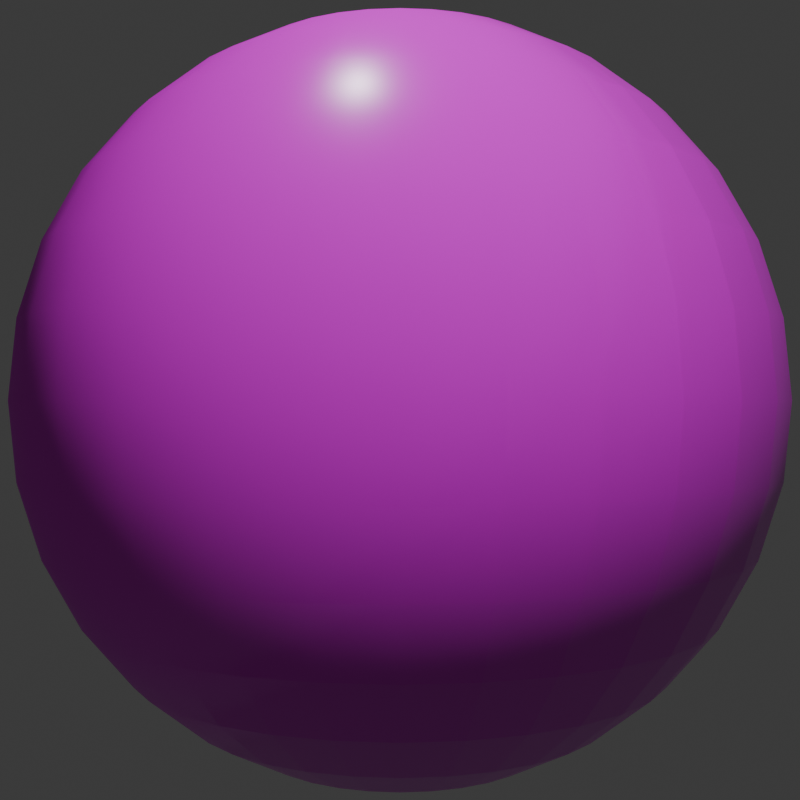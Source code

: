 # Source: ceiling_tiles.blend  (saved by Blender 4.4.32; exported with 4.5.12 LTS)
import bpy
from mathutils import Matrix  # noqa: F401  (used for matrix-valued properties, if any)

bpy.ops.wm.read_factory_settings(use_empty=True)
scene = bpy.context.scene
scene.name = 'Scene'

# ---- collections
col_collection = bpy.data.collections.new('Collection'); scene.collection.children.link(col_collection)

# ---- images (referenced by path relative to the original .blend; pixels are not part of the script)
import os
ASSET_DIR = os.environ.get("B2B_ASSET_DIR", "")  # directory of the original .blend (textures are referenced by path, not embedded)
HERE = os.path.dirname(os.path.abspath(__file__))  # packed textures are extracted next to this script under _unpacked/

def load_image(name, relpath, width, height, colorspace="sRGB"):
    """Load a texture the original file referenced (path relative to the .blend, or extracted next to this script)."""
    p = next((c for c in (os.path.join(HERE, relpath), os.path.join(ASSET_DIR, relpath)) if relpath and os.path.exists(c)), "")
    if p:
        img = bpy.data.images.load(p, check_existing=True)
        img.name = name
    else:  # same state as the original file: an image datablock whose file is absent (Cycles renders it pink)
        img = bpy.data.images.new(name, width, height)
        img.source = "FILE"
        img.filepath = "//" + (relpath or name)
    img.colorspace_settings.name = colorspace
    return img
img_ceiling_tiles_color_png = load_image('ceiling_tiles_color.png', 'ceiling_tiles_color.png', 1024, 1024, 'sRGB')
img_ceiling_tiles_rough_png = load_image('ceiling_tiles_rough.png', 'ceiling_tiles_rough.png', 1024, 1024, 'Non-Color')
img_ceiling_tiles_normal_png = load_image('ceiling_tiles_normal.png', 'ceiling_tiles_normal.png', 1024, 1024, 'Non-Color')

# ---- materials (node trees are filled in below, after node groups)
mat_ceiling_tiles = bpy.data.materials.new('ceiling_tiles')
mat_ceiling_tiles.use_backface_culling = True
mat_ceiling_tiles.use_backface_culling_shadow = True

# ---- material node trees
mat_ceiling_tiles.use_nodes = True; mat_ceiling_tiles.node_tree.nodes.clear()
_N = mat_ceiling_tiles.node_tree.nodes; _L = mat_ceiling_tiles.node_tree.links
n0 = _N.new('ShaderNodeBsdfPrincipled'); n0.name = 'Principled BSDF'; n0.location = (213, 227)
n1 = _N.new('ShaderNodeOutputMaterial'); n1.name = 'Material Output'; n1.location = (503, 227)
n2 = _N.new('ShaderNodeTexImage'); n2.name = 'Image Texture'; n2.location = (-441, 431)
n2.image = img_ceiling_tiles_color_png
n3 = _N.new('ShaderNodeTexImage'); n3.name = 'Image Texture.001'; n3.location = (-443, 91)
n3.image = img_ceiling_tiles_rough_png
n4 = _N.new('ShaderNodeTexImage'); n4.name = 'Image Texture.002'; n4.location = (-437, -270)
n4.image = img_ceiling_tiles_normal_png
n5 = _N.new('ShaderNodeNormalMap'); n5.name = 'Normal Map'; n5.location = (-89, -270)
n5.inputs[0].default_value = 0.5
_L.new(n0.outputs[0], n1.inputs[0])
_L.new(n2.outputs[0], n0.inputs[0])
_L.new(n3.outputs[0], n0.inputs[2])
_L.new(n5.outputs[0], n0.inputs[5])
_L.new(n4.outputs[0], n5.inputs[1])
n1.is_active_output = True

# ---- world
world_world = bpy.data.worlds.new('World'); scene.world = world_world
world_world.use_nodes = True; world_world.node_tree.nodes.clear()
_N = world_world.node_tree.nodes; _L = world_world.node_tree.links
n0 = _N.new('ShaderNodeOutputWorld'); n0.name = 'World Output'; n0.location = (300, 300)
n1 = _N.new('ShaderNodeBackground'); n1.name = 'Background'; n1.location = (10, 300)
n1.inputs[0].default_value = (0.05088, 0.05088, 0.05088, 1.0)
_L.new(n1.outputs[0], n0.inputs[0])
n0.is_active_output = True
world_world.color = (0.05088, 0.05088, 0.05088)
world_world.sun_shadow_jitter_overblur = 0.0

# ---- cameras
cam_camera = bpy.data.cameras.new('Camera')
cam_camera.display_size = 0.5

# ---- meshes
me_sphere = bpy.data.meshes.new('Sphere')
me_sphere.from_pydata([(0.0, 0.2778, 0.4157), (0.0, 0.4157, 0.2778), (0.0, 0.4904, 0.09755), (0.0, 0.5, 0.0), (0.0, 0.4904, -0.09755), (0.0, 0.4157, -0.2778), (0.01903, 0.09567, 0.4904), (0.03733, 0.1877, 0.4619), (0.05419, 0.2724, 0.4157), (0.06897, 0.3468, 0.3536), (0.08111, 0.4077, 0.2778), (0.09012, 0.4531, 0.1913), (0.09567, 0.481, 0.09755), (0.09755, 0.4904, 0.0), (0.09567, 0.481, -0.09755), (0.09012, 0.4531, -0.1913), (0.08111, 0.4077, -0.2778), (0.06897, 0.3468, -0.3536), (0.05419, 0.2724, -0.4157), (0.03733, 0.1877, -0.4619), (0.01903, 0.09567, -0.4904), (0.03733, 0.09012, 0.4904), (0.07322, 0.1768, 0.4619), (0.1063, 0.2566, 0.4157), (0.1353, 0.3266, 0.3536), (0.1591, 0.3841, 0.2778), (0.1768, 0.4268, 0.1913), (0.1877, 0.4531, 0.09755), (0.1913, 0.4619, 0.0), (0.1877, 0.4531, -0.09755), (0.1768, 0.4268, -0.1913), (0.1591, 0.3841, -0.2778), (0.1353, 0.3266, -0.3536), (0.1063, 0.2566, -0.4157), (0.07322, 0.1768, -0.4619), (0.03733, 0.09012, -0.4904), (0.05419, 0.08111, 0.4904), (0.1063, 0.1591, 0.4619), (0.1543, 0.231, 0.4157), (0.1964, 0.294, 0.3536), (0.231, 0.3457, 0.2778), (0.2566, 0.3841, 0.1913), (0.2724, 0.4077, 0.09755), (0.2778, 0.4157, 0.0), (0.2724, 0.4077, -0.09755), (0.2566, 0.3841, -0.1913), (0.231, 0.3457, -0.2778), (0.1964, 0.294, -0.3536), (0.1543, 0.231, -0.4157), (0.1063, 0.1591, -0.4619), (0.05419, 0.08111, -0.4904), (0.06897, 0.06897, 0.4904), (0.1353, 0.1353, 0.4619), (0.1964, 0.1964, 0.4157), (0.25, 0.25, 0.3536), (0.294, 0.294, 0.2778), (0.3266, 0.3266, 0.1913), (0.3468, 0.3468, 0.09755), (0.3536, 0.3536, 0.0), (0.3468, 0.3468, -0.09755), (0.3266, 0.3266, -0.1913), (0.294, 0.294, -0.2778), (0.25, 0.25, -0.3536), (0.1964, 0.1964, -0.4157), (0.1353, 0.1353, -0.4619), (0.06897, 0.06897, -0.4904), (0.08111, 0.05419, 0.4904), (0.1591, 0.1063, 0.4619), (0.231, 0.1543, 0.4157), (0.294, 0.1964, 0.3536), (0.3457, 0.231, 0.2778), (0.3841, 0.2566, 0.1913), (0.4077, 0.2724, 0.09755), (0.4157, 0.2778, 0.0), (0.4077, 0.2724, -0.09755), (0.3841, 0.2566, -0.1913), (0.3457, 0.231, -0.2778), (0.294, 0.1964, -0.3536), (0.231, 0.1543, -0.4157), (0.1591, 0.1063, -0.4619), (0.08111, 0.05419, -0.4904), (0.0, 0.0, 0.5), (0.09012, 0.03733, 0.4904), (0.1768, 0.07322, 0.4619), (0.2566, 0.1063, 0.4157), (0.3266, 0.1353, 0.3536), (0.3841, 0.1591, 0.2778), (0.4268, 0.1768, 0.1913), (0.4531, 0.1877, 0.09755), (0.4619, 0.1913, 0.0), (0.4531, 0.1877, -0.09755), (0.4268, 0.1768, -0.1913), (0.3841, 0.1591, -0.2778), (0.3266, 0.1353, -0.3536), (0.2566, 0.1063, -0.4157), (0.1768, 0.07322, -0.4619), (0.09012, 0.03733, -0.4904), (0.09567, 0.01903, 0.4904), (0.1877, 0.03733, 0.4619), (0.2724, 0.05419, 0.4157), (0.3468, 0.06897, 0.3536), (0.4077, 0.08111, 0.2778), (0.4531, 0.09012, 0.1913), (0.481, 0.09567, 0.09755), (0.4904, 0.09755, 0.0), (0.481, 0.09567, -0.09755), (0.4531, 0.09012, -0.1913), (0.4077, 0.08111, -0.2778), (0.3468, 0.06897, -0.3536), (0.2724, 0.05419, -0.4157), (0.1877, 0.03733, -0.4619), (0.09567, 0.01903, -0.4904), (0.09755, -5.588e-09, 0.4904), (0.1913, -1.118e-08, 0.4619), (0.2778, -2.608e-08, 0.4157), (0.3536, 7.451e-09, 0.3536), (0.4157, -4.47e-08, 0.2778), (0.4619, 2.235e-08, 0.1913), (0.4904, -4.47e-08, 0.09755), (0.5, -8.196e-08, 0.0), (0.4904, -4.47e-08, -0.09755), (0.4619, 2.235e-08, -0.1913), (0.4157, -4.47e-08, -0.2778), (0.3536, 7.451e-09, -0.3536), (0.2778, -2.608e-08, -0.4157), (0.1913, -1.118e-08, -0.4619), (0.09755, -5.588e-09, -0.4904), (0.09567, -0.01903, 0.4904), (0.1877, -0.03733, 0.4619), (0.2724, -0.05419, 0.4157), (0.3468, -0.06897, 0.3536), (0.4077, -0.08111, 0.2778), (0.4531, -0.09012, 0.1913), (0.481, -0.09567, 0.09755), (0.4904, -0.09755, 0.0), (0.481, -0.09567, -0.09755), (0.4531, -0.09012, -0.1913), (0.4077, -0.08111, -0.2778), (0.3468, -0.06897, -0.3536), (0.2724, -0.05419, -0.4157), (0.1877, -0.03733, -0.4619), (0.09567, -0.01903, -0.4904), (0.09012, -0.03733, 0.4904), (0.1768, -0.07322, 0.4619), (0.2566, -0.1063, 0.4157), (0.3266, -0.1353, 0.3536), (0.3841, -0.1591, 0.2778), (0.4268, -0.1768, 0.1913), (0.4531, -0.1877, 0.09755), (0.4619, -0.1913, 0.0), (0.4531, -0.1877, -0.09755), (0.4268, -0.1768, -0.1913), (0.3841, -0.1591, -0.2778), (0.3266, -0.1353, -0.3536), (0.2566, -0.1063, -0.4157), (0.1768, -0.07322, -0.4619), (0.09012, -0.03733, -0.4904), (0.08111, -0.05419, 0.4904), (0.1591, -0.1063, 0.4619), (0.231, -0.1543, 0.4157), (0.294, -0.1964, 0.3536), (0.3457, -0.231, 0.2778), (0.3841, -0.2566, 0.1913), (0.4077, -0.2724, 0.09755), (0.4157, -0.2778, 0.0), (0.4077, -0.2724, -0.09755), (0.3841, -0.2566, -0.1913), (0.3457, -0.231, -0.2778), (0.294, -0.1964, -0.3536), (0.231, -0.1543, -0.4157), (0.1591, -0.1063, -0.4619), (0.08111, -0.05419, -0.4904), (0.06897, -0.06897, 0.4904), (0.1353, -0.1353, 0.4619), (0.1964, -0.1964, 0.4157), (0.25, -0.25, 0.3536), (0.294, -0.294, 0.2778), (0.3266, -0.3266, 0.1913), (0.3468, -0.3468, 0.09755), (0.3536, -0.3536, 0.0), (0.3468, -0.3468, -0.09755), (0.3266, -0.3266, -0.1913), (0.294, -0.294, -0.2778), (0.25, -0.25, -0.3536), (0.1964, -0.1964, -0.4157), (0.1353, -0.1353, -0.4619), (0.06897, -0.06897, -0.4904), (0.05419, -0.08111, 0.4904), (0.1063, -0.1591, 0.4619), (0.1543, -0.231, 0.4157), (0.1964, -0.294, 0.3536), (0.231, -0.3457, 0.2778), (0.2566, -0.3841, 0.1913), (0.2724, -0.4077, 0.09755), (0.2778, -0.4157, 0.0), (0.2724, -0.4077, -0.09755), (0.2566, -0.3841, -0.1913), (0.231, -0.3457, -0.2778), (0.1964, -0.294, -0.3536), (0.1543, -0.231, -0.4157), (0.1063, -0.1591, -0.4619), (0.05419, -0.08111, -0.4904), (0.03733, -0.09012, 0.4904), (0.07322, -0.1768, 0.4619), (0.1063, -0.2566, 0.4157), (0.1353, -0.3266, 0.3536), (0.1591, -0.3841, 0.2778), (0.1768, -0.4268, 0.1913), (0.1877, -0.4531, 0.09755), (0.1913, -0.4619, 0.0), (0.1877, -0.4531, -0.09755), (0.1768, -0.4268, -0.1913), (0.1591, -0.3841, -0.2778), (0.1353, -0.3266, -0.3536), (0.1063, -0.2566, -0.4157), (0.07322, -0.1768, -0.4619), (0.03733, -0.09012, -0.4904), (0.01903, -0.09567, 0.4904), (0.03733, -0.1877, 0.4619), (0.05419, -0.2724, 0.4157), (0.06897, -0.3468, 0.3536), (0.08111, -0.4077, 0.2778), (0.09012, -0.4531, 0.1913), (0.09567, -0.481, 0.09755), (0.09754, -0.4904, 0.0), (0.09567, -0.481, -0.09755), (0.09012, -0.4531, -0.1913), (0.08111, -0.4077, -0.2778), (0.06897, -0.3468, -0.3536), (0.05419, -0.2724, -0.4157), (0.03733, -0.1877, -0.4619), (0.01903, -0.09567, -0.4904), (-3.725e-09, -0.09755, 0.4904), (-2.608e-08, -0.1913, 0.4619), (-4.843e-08, -0.2778, 0.4157), (-7.451e-09, -0.3536, 0.3536), (-5.215e-08, -0.4157, 0.2778), (1.49e-08, -0.4619, 0.1913), (-6.706e-08, -0.4904, 0.09755), (-1.639e-07, -0.5, 0.0), (-6.706e-08, -0.4904, -0.09755), (1.49e-08, -0.4619, -0.1913), (-5.215e-08, -0.4157, -0.2778), (-7.451e-09, -0.3536, -0.3536), (-4.843e-08, -0.2778, -0.4157), (-2.608e-08, -0.1913, -0.4619), (-3.725e-09, -0.09755, -0.4904), (-0.01903, -0.09567, 0.4904), (-0.03733, -0.1877, 0.4619), (-0.05419, -0.2724, 0.4157), (-0.06897, -0.3468, 0.3536), (-0.08111, -0.4077, 0.2778), (-0.09012, -0.4531, 0.1913), (-0.09567, -0.481, 0.09755), (-0.09755, -0.4904, 0.0), (-0.09567, -0.481, -0.09755), (-0.09012, -0.4531, -0.1913), (-0.08111, -0.4077, -0.2778), (-0.06897, -0.3468, -0.3536), (-0.05419, -0.2724, -0.4157), (-0.03733, -0.1877, -0.4619), (-0.01903, -0.09567, -0.4904), (-0.03733, -0.09012, 0.4904), (-0.07322, -0.1768, 0.4619), (-0.1063, -0.2566, 0.4157), (-0.1353, -0.3266, 0.3536), (-0.1591, -0.3841, 0.2778), (-0.1768, -0.4268, 0.1913), (-0.1877, -0.4531, 0.09755), (-0.1913, -0.4619, 0.0), (-0.1877, -0.4531, -0.09755), (-0.1768, -0.4268, -0.1913), (-0.1591, -0.3841, -0.2778), (-0.1353, -0.3266, -0.3536), (-0.1063, -0.2566, -0.4157), (-0.07322, -0.1768, -0.4619), (-0.03733, -0.09012, -0.4904), (-0.05419, -0.08111, 0.4904), (-0.1063, -0.1591, 0.4619), (-0.1543, -0.231, 0.4157), (-0.1964, -0.294, 0.3536), (-0.231, -0.3457, 0.2778), (-0.2566, -0.3841, 0.1913), (-0.2724, -0.4077, 0.09755), (-0.2778, -0.4157, 0.0), (-0.2724, -0.4077, -0.09755), (-0.2566, -0.3841, -0.1913), (-0.231, -0.3457, -0.2778), (-0.1964, -0.294, -0.3536), (-0.1543, -0.231, -0.4157), (-0.1063, -0.1591, -0.4619), (-0.05419, -0.08111, -0.4904), (-0.06897, -0.06897, 0.4904), (-0.1353, -0.1353, 0.4619), (-0.1964, -0.1964, 0.4157), (-0.25, -0.25, 0.3536), (-0.294, -0.294, 0.2778), (-0.3266, -0.3266, 0.1913), (-0.3468, -0.3468, 0.09755), (-0.3536, -0.3536, 0.0), (-0.3468, -0.3468, -0.09755), (-0.3266, -0.3266, -0.1913), (-0.294, -0.294, -0.2778), (-0.25, -0.25, -0.3536), (-0.1964, -0.1964, -0.4157), (-0.1353, -0.1353, -0.4619), (-0.06897, -0.06897, -0.4904), (0.0, 0.0, -0.5), (-0.08111, -0.05419, 0.4904), (-0.1591, -0.1063, 0.4619), (-0.231, -0.1543, 0.4157), (-0.294, -0.1964, 0.3536), (-0.3457, -0.231, 0.2778), (-0.3841, -0.2566, 0.1913), (-0.4077, -0.2724, 0.09755), (-0.4157, -0.2778, 0.0), (-0.4077, -0.2724, -0.09755), (-0.3841, -0.2566, -0.1913), (-0.3457, -0.231, -0.2778), (-0.294, -0.1964, -0.3536), (-0.231, -0.1543, -0.4157), (-0.1591, -0.1063, -0.4619), (-0.08111, -0.05419, -0.4904), (-0.09012, -0.03733, 0.4904), (-0.1768, -0.07322, 0.4619), (-0.2566, -0.1063, 0.4157), (-0.3266, -0.1353, 0.3536), (-0.3841, -0.1591, 0.2778), (-0.4268, -0.1768, 0.1913), (-0.4531, -0.1877, 0.09755), (-0.4619, -0.1913, 0.0), (-0.4531, -0.1877, -0.09755), (-0.4268, -0.1768, -0.1913), (-0.3841, -0.1591, -0.2778), (-0.3266, -0.1353, -0.3536), (-0.2566, -0.1063, -0.4157), (-0.1768, -0.07322, -0.4619), (-0.09012, -0.03733, -0.4904), (-0.09567, -0.01903, 0.4904), (-0.1877, -0.03733, 0.4619), (-0.2724, -0.05419, 0.4157), (-0.3468, -0.06897, 0.3536), (-0.4077, -0.08111, 0.2778), (-0.4531, -0.09012, 0.1913), (-0.481, -0.09567, 0.09755), (-0.4904, -0.09754, 0.0), (-0.481, -0.09567, -0.09755), (-0.4531, -0.09012, -0.1913), (-0.4077, -0.08111, -0.2778), (-0.3468, -0.06897, -0.3536), (-0.2724, -0.05419, -0.4157), (-0.1877, -0.03733, -0.4619), (-0.09567, -0.01903, -0.4904), (-0.09755, 9.313e-09, 0.4904), (-0.1913, 2.608e-08, 0.4619), (-0.2778, 7.451e-08, 0.4157), (-0.3536, 1.49e-08, 0.3536), (-0.4157, 8.196e-08, 0.2778), (-0.4619, 7.451e-09, 0.1913), (-0.4904, 1.341e-07, 0.09755), (-0.5, 2.235e-07, 0.0), (-0.4904, 1.341e-07, -0.09755), (-0.4619, 7.451e-09, -0.1913), (-0.4157, 8.196e-08, -0.2778), (-0.3536, 1.49e-08, -0.3536), (-0.2778, 7.451e-08, -0.4157), (-0.1913, 2.608e-08, -0.4619), (-0.09755, 9.313e-09, -0.4904), (-0.09567, 0.01903, 0.4904), (-0.1877, 0.03733, 0.4619), (-0.2724, 0.05419, 0.4157), (-0.3468, 0.06897, 0.3536), (-0.4077, 0.08111, 0.2778), (-0.4531, 0.09012, 0.1913), (-0.481, 0.09567, 0.09755), (-0.4904, 0.09755, 0.0), (-0.481, 0.09567, -0.09755), (-0.4531, 0.09012, -0.1913), (-0.4077, 0.08111, -0.2778), (-0.3468, 0.06897, -0.3536), (-0.2724, 0.05419, -0.4157), (-0.1877, 0.03733, -0.4619), (-0.09567, 0.01903, -0.4904), (-0.09012, 0.03733, 0.4904), (-0.1768, 0.07322, 0.4619), (-0.2566, 0.1063, 0.4157), (-0.3266, 0.1353, 0.3536), (-0.3841, 0.1591, 0.2778), (-0.4268, 0.1768, 0.1913), (-0.4531, 0.1877, 0.09755), (-0.4619, 0.1913, 0.0), (-0.4531, 0.1877, -0.09755), (-0.4268, 0.1768, -0.1913), (-0.3841, 0.1591, -0.2778), (-0.3266, 0.1353, -0.3536), (-0.2566, 0.1063, -0.4157), (-0.1768, 0.07322, -0.4619), (-0.09012, 0.03733, -0.4904), (-0.08111, 0.05419, 0.4904), (-0.1591, 0.1063, 0.4619), (-0.231, 0.1543, 0.4157), (-0.294, 0.1964, 0.3536), (-0.3457, 0.231, 0.2778), (-0.3841, 0.2566, 0.1913), (-0.4077, 0.2724, 0.09755), (-0.4157, 0.2778, 0.0), (-0.4077, 0.2724, -0.09755), (-0.3841, 0.2566, -0.1913), (-0.3457, 0.231, -0.2778), (-0.294, 0.1964, -0.3536), (-0.231, 0.1543, -0.4157), (-0.1591, 0.1063, -0.4619), (-0.08111, 0.05419, -0.4904), (-0.06897, 0.06897, 0.4904), (-0.1353, 0.1353, 0.4619), (-0.1964, 0.1964, 0.4157), (-0.25, 0.25, 0.3536), (-0.294, 0.294, 0.2778), (-0.3266, 0.3266, 0.1913), (-0.3468, 0.3468, 0.09755), (-0.3536, 0.3536, 0.0), (-0.3468, 0.3468, -0.09755), (-0.3266, 0.3266, -0.1913), (-0.294, 0.294, -0.2778), (-0.25, 0.25, -0.3536), (-0.1964, 0.1964, -0.4157), (-0.1353, 0.1353, -0.4619), (-0.06897, 0.06897, -0.4904), (-0.05419, 0.08111, 0.4904), (-0.1063, 0.1591, 0.4619), (-0.1543, 0.231, 0.4157), (-0.1964, 0.294, 0.3536), (-0.231, 0.3457, 0.2778), (-0.2566, 0.3841, 0.1913), (-0.2724, 0.4077, 0.09755), (-0.2778, 0.4157, 0.0), (-0.2724, 0.4077, -0.09755), (-0.2566, 0.3841, -0.1913), (-0.231, 0.3457, -0.2778), (-0.1964, 0.294, -0.3536), (-0.1543, 0.231, -0.4157), (-0.1063, 0.1591, -0.4619), (-0.05419, 0.08111, -0.4904), (-0.03733, 0.09012, 0.4904), (-0.07322, 0.1768, 0.4619), (-0.1063, 0.2566, 0.4157), (-0.1353, 0.3266, 0.3536), (-0.1591, 0.3841, 0.2778), (-0.1768, 0.4268, 0.1913), (-0.1877, 0.4531, 0.09755), (-0.1913, 0.4619, 0.0), (-0.1877, 0.4531, -0.09755), (-0.1768, 0.4268, -0.1913), (-0.1591, 0.3841, -0.2778), (-0.1353, 0.3266, -0.3536), (-0.1063, 0.2566, -0.4157), (-0.07322, 0.1768, -0.4619), (-0.03733, 0.09012, -0.4904), (-0.01903, 0.09567, 0.4904), (-0.03733, 0.1877, 0.4619), (-0.05419, 0.2724, 0.4157), (-0.06897, 0.3468, 0.3536), (-0.08111, 0.4077, 0.2778), (-0.09012, 0.4531, 0.1913), (-0.09567, 0.481, 0.09755), (-0.09754, 0.4904, 0.0), (-0.09567, 0.481, -0.09755), (-0.09012, 0.4531, -0.1913), (-0.08111, 0.4077, -0.2778), (-0.06897, 0.3468, -0.3536), (-0.05419, 0.2724, -0.4157), (-0.03733, 0.1877, -0.4619), (-0.01903, 0.09567, -0.4904), (7.451e-09, 0.09755, 0.4904), (3.353e-08, 0.1913, 0.4619), (4.47e-08, 0.3536, 0.3536), (2.98e-08, 0.4619, 0.1913), (2.98e-08, 0.4619, -0.1913), (4.47e-08, 0.3536, -0.3536), (1.08e-07, 0.2778, -0.4157), (3.353e-08, 0.1913, -0.4619), (7.451e-09, 0.09755, -0.4904)], [], [(478, 5, 16, 17), (1, 475, 9, 10), (479, 478, 17, 18), (476, 1, 10, 11), (480, 479, 18, 19), (2, 476, 11, 12), (481, 480, 19, 20), (3, 2, 12, 13), (473, 81, 6), (307, 481, 20), (4, 3, 13, 14), (474, 473, 6, 7), (477, 4, 14, 15), (0, 474, 7, 8), (5, 477, 15, 16), (475, 0, 8, 9), (16, 15, 30, 31), (9, 8, 23, 24), (17, 16, 31, 32), (10, 9, 24, 25), (18, 17, 32, 33), (11, 10, 25, 26), (19, 18, 33, 34), (12, 11, 26, 27), (20, 19, 34, 35), (13, 12, 27, 28), (6, 81, 21), (307, 20, 35), (14, 13, 28, 29), (7, 6, 21, 22), (15, 14, 29, 30), (8, 7, 22, 23), (35, 34, 49, 50), (28, 27, 42, 43), (21, 81, 36), (307, 35, 50), (29, 28, 43, 44), (22, 21, 36, 37), (30, 29, 44, 45), (23, 22, 37, 38), (31, 30, 45, 46), (24, 23, 38, 39), (32, 31, 46, 47), (25, 24, 39, 40), (33, 32, 47, 48), (26, 25, 40, 41), (34, 33, 48, 49), (27, 26, 41, 42), (39, 38, 53, 54), (47, 46, 61, 62), (40, 39, 54, 55), (48, 47, 62, 63), (41, 40, 55, 56), (49, 48, 63, 64), (42, 41, 56, 57), (50, 49, 64, 65), (43, 42, 57, 58), (36, 81, 51), (307, 50, 65), (44, 43, 58, 59), (37, 36, 51, 52), (45, 44, 59, 60), (38, 37, 52, 53), (46, 45, 60, 61), (58, 57, 72, 73), (51, 81, 66), (307, 65, 80), (59, 58, 73, 74), (52, 51, 66, 67), (60, 59, 74, 75), (53, 52, 67, 68), (61, 60, 75, 76), (54, 53, 68, 69), (62, 61, 76, 77), (55, 54, 69, 70), (63, 62, 77, 78), (56, 55, 70, 71), (64, 63, 78, 79), (57, 56, 71, 72), (65, 64, 79, 80), (77, 76, 92, 93), (70, 69, 85, 86), (78, 77, 93, 94), (71, 70, 86, 87), (79, 78, 94, 95), (72, 71, 87, 88), (80, 79, 95, 96), (73, 72, 88, 89), (66, 81, 82), (307, 80, 96), (74, 73, 89, 90), (67, 66, 82, 83), (75, 74, 90, 91), (68, 67, 83, 84), (76, 75, 91, 92), (69, 68, 84, 85), (307, 96, 111), (90, 89, 104, 105), (83, 82, 97, 98), (91, 90, 105, 106), (84, 83, 98, 99), (92, 91, 106, 107), (85, 84, 99, 100), (93, 92, 107, 108), (86, 85, 100, 101), (94, 93, 108, 109), (87, 86, 101, 102), (95, 94, 109, 110), (88, 87, 102, 103), (96, 95, 110, 111), (89, 88, 103, 104), (82, 81, 97), (109, 108, 123, 124), (102, 101, 116, 117), (110, 109, 124, 125), (103, 102, 117, 118), (111, 110, 125, 126), (104, 103, 118, 119), (97, 81, 112), (307, 111, 126), (105, 104, 119, 120), (98, 97, 112, 113), (106, 105, 120, 121), (99, 98, 113, 114), (107, 106, 121, 122), (100, 99, 114, 115), (108, 107, 122, 123), (101, 100, 115, 116), (113, 112, 127, 128), (121, 120, 135, 136), (114, 113, 128, 129), (122, 121, 136, 137), (115, 114, 129, 130), (123, 122, 137, 138), (116, 115, 130, 131), (124, 123, 138, 139), (117, 116, 131, 132), (125, 124, 139, 140), (118, 117, 132, 133), (126, 125, 140, 141), (119, 118, 133, 134), (112, 81, 127), (307, 126, 141), (120, 119, 134, 135), (132, 131, 146, 147), (140, 139, 154, 155), (133, 132, 147, 148), (141, 140, 155, 156), (134, 133, 148, 149), (127, 81, 142), (307, 141, 156), (135, 134, 149, 150), (128, 127, 142, 143), (136, 135, 150, 151), (129, 128, 143, 144), (137, 136, 151, 152), (130, 129, 144, 145), (138, 137, 152, 153), (131, 130, 145, 146), (139, 138, 153, 154), (151, 150, 165, 166), (144, 143, 158, 159), (152, 151, 166, 167), (145, 144, 159, 160), (153, 152, 167, 168), (146, 145, 160, 161), (154, 153, 168, 169), (147, 146, 161, 162), (155, 154, 169, 170), (148, 147, 162, 163), (156, 155, 170, 171), (149, 148, 163, 164), (142, 81, 157), (307, 156, 171), (150, 149, 164, 165), (143, 142, 157, 158), (170, 169, 184, 185), (163, 162, 177, 178), (171, 170, 185, 186), (164, 163, 178, 179), (157, 81, 172), (307, 171, 186), (165, 164, 179, 180), (158, 157, 172, 173), (166, 165, 180, 181), (159, 158, 173, 174), (167, 166, 181, 182), (160, 159, 174, 175), (168, 167, 182, 183), (161, 160, 175, 176), (169, 168, 183, 184), (162, 161, 176, 177), (174, 173, 188, 189), (182, 181, 196, 197), (175, 174, 189, 190), (183, 182, 197, 198), (176, 175, 190, 191), (184, 183, 198, 199), (177, 176, 191, 192), (185, 184, 199, 200), (178, 177, 192, 193), (186, 185, 200, 201), (179, 178, 193, 194), (172, 81, 187), (307, 186, 201), (180, 179, 194, 195), (173, 172, 187, 188), (181, 180, 195, 196), (193, 192, 207, 208), (201, 200, 215, 216), (194, 193, 208, 209), (187, 81, 202), (307, 201, 216), (195, 194, 209, 210), (188, 187, 202, 203), (196, 195, 210, 211), (189, 188, 203, 204), (197, 196, 211, 212), (190, 189, 204, 205), (198, 197, 212, 213), (191, 190, 205, 206), (199, 198, 213, 214), (192, 191, 206, 207), (200, 199, 214, 215), (212, 211, 226, 227), (205, 204, 219, 220), (213, 212, 227, 228), (206, 205, 220, 221), (214, 213, 228, 229), (207, 206, 221, 222), (215, 214, 229, 230), (208, 207, 222, 223), (216, 215, 230, 231), (209, 208, 223, 224), (202, 81, 217), (307, 216, 231), (210, 209, 224, 225), (203, 202, 217, 218), (211, 210, 225, 226), (204, 203, 218, 219), (231, 230, 245, 246), (224, 223, 238, 239), (217, 81, 232), (307, 231, 246), (225, 224, 239, 240), (218, 217, 232, 233), (226, 225, 240, 241), (219, 218, 233, 234), (227, 226, 241, 242), (220, 219, 234, 235), (228, 227, 242, 243), (221, 220, 235, 236), (229, 228, 243, 244), (222, 221, 236, 237), (230, 229, 244, 245), (223, 222, 237, 238), (243, 242, 257, 258), (236, 235, 250, 251), (244, 243, 258, 259), (237, 236, 251, 252), (245, 244, 259, 260), (238, 237, 252, 253), (246, 245, 260, 261), (239, 238, 253, 254), (232, 81, 247), (307, 246, 261), (240, 239, 254, 255), (233, 232, 247, 248), (241, 240, 255, 256), (234, 233, 248, 249), (242, 241, 256, 257), (235, 234, 249, 250), (247, 81, 262), (307, 261, 276), (255, 254, 269, 270), (248, 247, 262, 263), (256, 255, 270, 271), (249, 248, 263, 264), (257, 256, 271, 272), (250, 249, 264, 265), (258, 257, 272, 273), (251, 250, 265, 266), (259, 258, 273, 274), (252, 251, 266, 267), (260, 259, 274, 275), (253, 252, 267, 268), (261, 260, 275, 276), (254, 253, 268, 269), (266, 265, 280, 281), (274, 273, 288, 289), (267, 266, 281, 282), (275, 274, 289, 290), (268, 267, 282, 283), (276, 275, 290, 291), (269, 268, 283, 284), (262, 81, 277), (307, 276, 291), (270, 269, 284, 285), (263, 262, 277, 278), (271, 270, 285, 286), (264, 263, 278, 279), (272, 271, 286, 287), (265, 264, 279, 280), (273, 272, 287, 288), (285, 284, 299, 300), (278, 277, 292, 293), (286, 285, 300, 301), (279, 278, 293, 294), (287, 286, 301, 302), (280, 279, 294, 295), (288, 287, 302, 303), (281, 280, 295, 296), (289, 288, 303, 304), (282, 281, 296, 297), (290, 289, 304, 305), (283, 282, 297, 298), (291, 290, 305, 306), (284, 283, 298, 299), (277, 81, 292), (307, 291, 306), (304, 303, 319, 320), (297, 296, 312, 313), (305, 304, 320, 321), (298, 297, 313, 314), (306, 305, 321, 322), (299, 298, 314, 315), (292, 81, 308), (307, 306, 322), (300, 299, 315, 316), (293, 292, 308, 309), (301, 300, 316, 317), (294, 293, 309, 310), (302, 301, 317, 318), (295, 294, 310, 311), (303, 302, 318, 319), (296, 295, 311, 312), (309, 308, 323, 324), (317, 316, 331, 332), (310, 309, 324, 325), (318, 317, 332, 333), (311, 310, 325, 326), (319, 318, 333, 334), (312, 311, 326, 327), (320, 319, 334, 335), (313, 312, 327, 328), (321, 320, 335, 336), (314, 313, 328, 329), (322, 321, 336, 337), (315, 314, 329, 330), (308, 81, 323), (307, 322, 337), (316, 315, 330, 331), (328, 327, 342, 343), (336, 335, 350, 351), (329, 328, 343, 344), (337, 336, 351, 352), (330, 329, 344, 345), (323, 81, 338), (307, 337, 352), (331, 330, 345, 346), (324, 323, 338, 339), (332, 331, 346, 347), (325, 324, 339, 340), (333, 332, 347, 348), (326, 325, 340, 341), (334, 333, 348, 349), (327, 326, 341, 342), (335, 334, 349, 350), (347, 346, 361, 362), (340, 339, 354, 355), (348, 347, 362, 363), (341, 340, 355, 356), (349, 348, 363, 364), (342, 341, 356, 357), (350, 349, 364, 365), (343, 342, 357, 358), (351, 350, 365, 366), (344, 343, 358, 359), (352, 351, 366, 367), (345, 344, 359, 360), (338, 81, 353), (307, 352, 367), (346, 345, 360, 361), (339, 338, 353, 354), (366, 365, 380, 381), (359, 358, 373, 374), (367, 366, 381, 382), (360, 359, 374, 375), (353, 81, 368), (307, 367, 382), (361, 360, 375, 376), (354, 353, 368, 369), (362, 361, 376, 377), (355, 354, 369, 370), (363, 362, 377, 378), (356, 355, 370, 371), (364, 363, 378, 379), (357, 356, 371, 372), (365, 364, 379, 380), (358, 357, 372, 373), (378, 377, 392, 393), (371, 370, 385, 386), (379, 378, 393, 394), (372, 371, 386, 387), (380, 379, 394, 395), (373, 372, 387, 388), (381, 380, 395, 396), (374, 373, 388, 389), (382, 381, 396, 397), (375, 374, 389, 390), (368, 81, 383), (307, 382, 397), (376, 375, 390, 391), (369, 368, 383, 384), (377, 376, 391, 392), (370, 369, 384, 385), (397, 396, 411, 412), (390, 389, 404, 405), (383, 81, 398), (307, 397, 412), (391, 390, 405, 406), (384, 383, 398, 399), (392, 391, 406, 407), (385, 384, 399, 400), (393, 392, 407, 408), (386, 385, 400, 401), (394, 393, 408, 409), (387, 386, 401, 402), (395, 394, 409, 410), (388, 387, 402, 403), (396, 395, 410, 411), (389, 388, 403, 404), (401, 400, 415, 416), (409, 408, 423, 424), (402, 401, 416, 417), (410, 409, 424, 425), (403, 402, 417, 418), (411, 410, 425, 426), (404, 403, 418, 419), (412, 411, 426, 427), (405, 404, 419, 420), (398, 81, 413), (307, 412, 427), (406, 405, 420, 421), (399, 398, 413, 414), (407, 406, 421, 422), (400, 399, 414, 415), (408, 407, 422, 423), (420, 419, 434, 435), (413, 81, 428), (307, 427, 442), (421, 420, 435, 436), (414, 413, 428, 429), (422, 421, 436, 437), (415, 414, 429, 430), (423, 422, 437, 438), (416, 415, 430, 431), (424, 423, 438, 439), (417, 416, 431, 432), (425, 424, 439, 440), (418, 417, 432, 433), (426, 425, 440, 441), (419, 418, 433, 434), (427, 426, 441, 442), (439, 438, 453, 454), (432, 431, 446, 447), (440, 439, 454, 455), (433, 432, 447, 448), (441, 440, 455, 456), (434, 433, 448, 449), (442, 441, 456, 457), (435, 434, 449, 450), (428, 81, 443), (307, 442, 457), (436, 435, 450, 451), (429, 428, 443, 444), (437, 436, 451, 452), (430, 429, 444, 445), (438, 437, 452, 453), (431, 430, 445, 446), (443, 81, 458), (307, 457, 472), (451, 450, 465, 466), (444, 443, 458, 459), (452, 451, 466, 467), (445, 444, 459, 460), (453, 452, 467, 468), (446, 445, 460, 461), (454, 453, 468, 469), (447, 446, 461, 462), (455, 454, 469, 470), (448, 447, 462, 463), (456, 455, 470, 471), (449, 448, 463, 464), (457, 456, 471, 472), (450, 449, 464, 465), (462, 461, 475, 1), (470, 469, 478, 479), (463, 462, 1, 476), (471, 470, 479, 480), (464, 463, 476, 2), (472, 471, 480, 481), (465, 464, 2, 3), (458, 81, 473), (307, 472, 481), (466, 465, 3, 4), (459, 458, 473, 474), (467, 466, 4, 477), (460, 459, 474, 0), (468, 467, 477, 5), (461, 460, 0, 475), (469, 468, 5, 478)])
me_sphere.polygons.foreach_set('use_smooth', [True] * 512)
_uv = me_sphere.uv_layers.new(name='UVMap')
_uv.uv.foreach_set('vector', [1.0, 0.0, 1.0, 0.125, 0.9375, 0.125, 0.9375, 0.0, 1.0, 0.875, 1.0, 1.0, 0.9375, 1.0, 0.9375, 0.875, 1.0, -0.125, 1.0, 0.0, 0.9375, 0.0, 0.9375, -0.125, 1.0, 0.75, 1.0, 0.875, 0.9375, 0.875, 0.9375, 0.75, 1.0, -0.25, 1.0, -0.125, 0.9375, -0.125, 0.9375, -0.25, 1.0, 0.625, 1.0, 0.75, 0.9375, 0.75, 0.9375, 0.625, 1.0, -0.375, 1.0, -0.25, 0.9375, -0.25, 0.9375, -0.375, 1.0, 0.5, 1.0, 0.625, 0.9375, 0.625, 0.9375, 0.5, 1.0, 1.375, 0.9688, 1.5, 0.9375, 1.375, 0.9688, -0.5, 1.0, -0.375, 0.9375, -0.375, 1.0, 0.375, 1.0, 0.5, 0.9375, 0.5, 0.9375, 0.375, 1.0, 1.25, 1.0, 1.375, 0.9375, 1.375, 0.9375, 1.25, 1.0, 0.25, 1.0, 0.375, 0.9375, 0.375, 0.9375, 0.25, 1.0, 1.125, 1.0, 1.25, 0.9375, 1.25, 0.9375, 1.125, 1.0, 0.125, 1.0, 0.25, 0.9375, 0.25, 0.9375, 0.125, 1.0, 1.0, 1.0, 1.125, 0.9375, 1.125, 0.9375, 1.0, 0.9375, 0.125, 0.9375, 0.25, 0.875, 0.25, 0.875, 0.125, 0.9375, 1.0, 0.9375, 1.125, 0.875, 1.125, 0.875, 1.0, 0.9375, 0.0, 0.9375, 0.125, 0.875, 0.125, 0.875, 0.0, 0.9375, 0.875, 0.9375, 1.0, 0.875, 1.0, 0.875, 0.875, 0.9375, -0.125, 0.9375, 0.0, 0.875, 0.0, 0.875, -0.125, 0.9375, 0.75, 0.9375, 0.875, 0.875, 0.875, 0.875, 0.75, 0.9375, -0.25, 0.9375, -0.125, 0.875, -0.125, 0.875, -0.25, 0.9375, 0.625, 0.9375, 0.75, 0.875, 0.75, 0.875, 0.625, 0.9375, -0.375, 0.9375, -0.25, 0.875, -0.25, 0.875, -0.375, 0.9375, 0.5, 0.9375, 0.625, 0.875, 0.625, 0.875, 0.5, 0.9375, 1.375, 0.9062, 1.5, 0.875, 1.375, 0.9062, -0.5, 0.9375, -0.375, 0.875, -0.375, 0.9375, 0.375, 0.9375, 0.5, 0.875, 0.5, 0.875, 0.375, 0.9375, 1.25, 0.9375, 1.375, 0.875, 1.375, 0.875, 1.25, 0.9375, 0.25, 0.9375, 0.375, 0.875, 0.375, 0.875, 0.25, 0.9375, 1.125, 0.9375, 1.25, 0.875, 1.25, 0.875, 1.125, 0.875, -0.375, 0.875, -0.25, 0.8125, -0.25, 0.8125, -0.375, 0.875, 0.5, 0.875, 0.625, 0.8125, 0.625, 0.8125, 0.5, 0.875, 1.375, 0.8438, 1.5, 0.8125, 1.375, 0.8438, -0.5, 0.875, -0.375, 0.8125, -0.375, 0.875, 0.375, 0.875, 0.5, 0.8125, 0.5, 0.8125, 0.375, 0.875, 1.25, 0.875, 1.375, 0.8125, 1.375, 0.8125, 1.25, 0.875, 0.25, 0.875, 0.375, 0.8125, 0.375, 0.8125, 0.25, 0.875, 1.125, 0.875, 1.25, 0.8125, 1.25, 0.8125, 1.125, 0.875, 0.125, 0.875, 0.25, 0.8125, 0.25, 0.8125, 0.125, 0.875, 1.0, 0.875, 1.125, 0.8125, 1.125, 0.8125, 1.0, 0.875, 0.0, 0.875, 0.125, 0.8125, 0.125, 0.8125, 0.0, 0.875, 0.875, 0.875, 1.0, 0.8125, 1.0, 0.8125, 0.875, 0.875, -0.125, 0.875, 0.0, 0.8125, 0.0, 0.8125, -0.125, 0.875, 0.75, 0.875, 0.875, 0.8125, 0.875, 0.8125, 0.75, 0.875, -0.25, 0.875, -0.125, 0.8125, -0.125, 0.8125, -0.25, 0.875, 0.625, 0.875, 0.75, 0.8125, 0.75, 0.8125, 0.625, 0.8125, 1.0, 0.8125, 1.125, 0.75, 1.125, 0.75, 1.0, 0.8125, 0.0, 0.8125, 0.125, 0.75, 0.125, 0.75, 0.0, 0.8125, 0.875, 0.8125, 1.0, 0.75, 1.0, 0.75, 0.875, 0.8125, -0.125, 0.8125, 0.0, 0.75, 0.0, 0.75, -0.125, 0.8125, 0.75, 0.8125, 0.875, 0.75, 0.875, 0.75, 0.75, 0.8125, -0.25, 0.8125, -0.125, 0.75, -0.125, 0.75, -0.25, 0.8125, 0.625, 0.8125, 0.75, 0.75, 0.75, 0.75, 0.625, 0.8125, -0.375, 0.8125, -0.25, 0.75, -0.25, 0.75, -0.375, 0.8125, 0.5, 0.8125, 0.625, 0.75, 0.625, 0.75, 0.5, 0.8125, 1.375, 0.7812, 1.5, 0.75, 1.375, 0.7812, -0.5, 0.8125, -0.375, 0.75, -0.375, 0.8125, 0.375, 0.8125, 0.5, 0.75, 0.5, 0.75, 0.375, 0.8125, 1.25, 0.8125, 1.375, 0.75, 1.375, 0.75, 1.25, 0.8125, 0.25, 0.8125, 0.375, 0.75, 0.375, 0.75, 0.25, 0.8125, 1.125, 0.8125, 1.25, 0.75, 1.25, 0.75, 1.125, 0.8125, 0.125, 0.8125, 0.25, 0.75, 0.25, 0.75, 0.125, 0.75, 0.5, 0.75, 0.625, 0.6875, 0.625, 0.6875, 0.5, 0.75, 1.375, 0.7188, 1.5, 0.6875, 1.375, 0.7188, -0.5, 0.75, -0.375, 0.6875, -0.375, 0.75, 0.375, 0.75, 0.5, 0.6875, 0.5, 0.6875, 0.375, 0.75, 1.25, 0.75, 1.375, 0.6875, 1.375, 0.6875, 1.25, 0.75, 0.25, 0.75, 0.375, 0.6875, 0.375, 0.6875, 0.25, 0.75, 1.125, 0.75, 1.25, 0.6875, 1.25, 0.6875, 1.125, 0.75, 0.125, 0.75, 0.25, 0.6875, 0.25, 0.6875, 0.125, 0.75, 1.0, 0.75, 1.125, 0.6875, 1.125, 0.6875, 1.0, 0.75, 0.0, 0.75, 0.125, 0.6875, 0.125, 0.6875, 0.0, 0.75, 0.875, 0.75, 1.0, 0.6875, 1.0, 0.6875, 0.875, 0.75, -0.125, 0.75, 0.0, 0.6875, 0.0, 0.6875, -0.125, 0.75, 0.75, 0.75, 0.875, 0.6875, 0.875, 0.6875, 0.75, 0.75, -0.25, 0.75, -0.125, 0.6875, -0.125, 0.6875, -0.25, 0.75, 0.625, 0.75, 0.75, 0.6875, 0.75, 0.6875, 0.625, 0.75, -0.375, 0.75, -0.25, 0.6875, -0.25, 0.6875, -0.375, 0.6875, 0.0, 0.6875, 0.125, 0.625, 0.125, 0.625, 0.0, 0.6875, 0.875, 0.6875, 1.0, 0.625, 1.0, 0.625, 0.875, 0.6875, -0.125, 0.6875, 0.0, 0.625, 0.0, 0.625, -0.125, 0.6875, 0.75, 0.6875, 0.875, 0.625, 0.875, 0.625, 0.75, 0.6875, -0.25, 0.6875, -0.125, 0.625, -0.125, 0.625, -0.25, 0.6875, 0.625, 0.6875, 0.75, 0.625, 0.75, 0.625, 0.625, 0.6875, -0.375, 0.6875, -0.25, 0.625, -0.25, 0.625, -0.375, 0.6875, 0.5, 0.6875, 0.625, 0.625, 0.625, 0.625, 0.5, 0.6875, 1.375, 0.6562, 1.5, 0.625, 1.375, 0.6562, -0.5, 0.6875, -0.375, 0.625, -0.375, 0.6875, 0.375, 0.6875, 0.5, 0.625, 0.5, 0.625, 0.375, 0.6875, 1.25, 0.6875, 1.375, 0.625, 1.375, 0.625, 1.25, 0.6875, 0.25, 0.6875, 0.375, 0.625, 0.375, 0.625, 0.25, 0.6875, 1.125, 0.6875, 1.25, 0.625, 1.25, 0.625, 1.125, 0.6875, 0.125, 0.6875, 0.25, 0.625, 0.25, 0.625, 0.125, 0.6875, 1.0, 0.6875, 1.125, 0.625, 1.125, 0.625, 1.0, 0.5938, -0.5, 0.625, -0.375, 0.5625, -0.375, 0.625, 0.375, 0.625, 0.5, 0.5625, 0.5, 0.5625, 0.375, 0.625, 1.25, 0.625, 1.375, 0.5625, 1.375, 0.5625, 1.25, 0.625, 0.25, 0.625, 0.375, 0.5625, 0.375, 0.5625, 0.25, 0.625, 1.125, 0.625, 1.25, 0.5625, 1.25, 0.5625, 1.125, 0.625, 0.125, 0.625, 0.25, 0.5625, 0.25, 0.5625, 0.125, 0.625, 1.0, 0.625, 1.125, 0.5625, 1.125, 0.5625, 1.0, 0.625, 0.0, 0.625, 0.125, 0.5625, 0.125, 0.5625, 0.0, 0.625, 0.875, 0.625, 1.0, 0.5625, 1.0, 0.5625, 0.875, 0.625, -0.125, 0.625, 0.0, 0.5625, 0.0, 0.5625, -0.125, 0.625, 0.75, 0.625, 0.875, 0.5625, 0.875, 0.5625, 0.75, 0.625, -0.25, 0.625, -0.125, 0.5625, -0.125, 0.5625, -0.25, 0.625, 0.625, 0.625, 0.75, 0.5625, 0.75, 0.5625, 0.625, 0.625, -0.375, 0.625, -0.25, 0.5625, -0.25, 0.5625, -0.375, 0.625, 0.5, 0.625, 0.625, 0.5625, 0.625, 0.5625, 0.5, 0.625, 1.375, 0.5938, 1.5, 0.5625, 1.375, 0.5625, -0.125, 0.5625, 0.0, 0.5, 0.0, 0.5, -0.125, 0.5625, 0.75, 0.5625, 0.875, 0.5, 0.875, 0.5, 0.75, 0.5625, -0.25, 0.5625, -0.125, 0.5, -0.125, 0.5, -0.25, 0.5625, 0.625, 0.5625, 0.75, 0.5, 0.75, 0.5, 0.625, 0.5625, -0.375, 0.5625, -0.25, 0.5, -0.25, 0.5, -0.375, 0.5625, 0.5, 0.5625, 0.625, 0.5, 0.625, 0.5, 0.5, 0.5625, 1.375, 0.5312, 1.5, 0.5, 1.375, 0.5312, -0.5, 0.5625, -0.375, 0.5, -0.375, 0.5625, 0.375, 0.5625, 0.5, 0.5, 0.5, 0.5, 0.375, 0.5625, 1.25, 0.5625, 1.375, 0.5, 1.375, 0.5, 1.25, 0.5625, 0.25, 0.5625, 0.375, 0.5, 0.375, 0.5, 0.25, 0.5625, 1.125, 0.5625, 1.25, 0.5, 1.25, 0.5, 1.125, 0.5625, 0.125, 0.5625, 0.25, 0.5, 0.25, 0.5, 0.125, 0.5625, 1.0, 0.5625, 1.125, 0.5, 1.125, 0.5, 1.0, 0.5625, 0.0, 0.5625, 0.125, 0.5, 0.125, 0.5, 0.0, 0.5625, 0.875, 0.5625, 1.0, 0.5, 1.0, 0.5, 0.875, 0.5, 1.25, 0.5, 1.375, 0.4375, 1.375, 0.4375, 1.25, 0.5, 0.25, 0.5, 0.375, 0.4375, 0.375, 0.4375, 0.25, 0.5, 1.125, 0.5, 1.25, 0.4375, 1.25, 0.4375, 1.125, 0.5, 0.125, 0.5, 0.25, 0.4375, 0.25, 0.4375, 0.125, 0.5, 1.0, 0.5, 1.125, 0.4375, 1.125, 0.4375, 1.0, 0.5, 0.0, 0.5, 0.125, 0.4375, 0.125, 0.4375, 0.0, 0.5, 0.875, 0.5, 1.0, 0.4375, 1.0, 0.4375, 0.875, 0.5, -0.125, 0.5, 0.0, 0.4375, 0.0, 0.4375, -0.125, 0.5, 0.75, 0.5, 0.875, 0.4375, 0.875, 0.4375, 0.75, 0.5, -0.25, 0.5, -0.125, 0.4375, -0.125, 0.4375, -0.25, 0.5, 0.625, 0.5, 0.75, 0.4375, 0.75, 0.4375, 0.625, 0.5, -0.375, 0.5, -0.25, 0.4375, -0.25, 0.4375, -0.375, 0.5, 0.5, 0.5, 0.625, 0.4375, 0.625, 0.4375, 0.5, 0.5, 1.375, 0.4688, 1.5, 0.4375, 1.375, 0.4688, -0.5, 0.5, -0.375, 0.4375, -0.375, 0.5, 0.375, 0.5, 0.5, 0.4375, 0.5, 0.4375, 0.375, 0.4375, 0.75, 0.4375, 0.875, 0.375, 0.875, 0.375, 0.75, 0.4375, -0.25, 0.4375, -0.125, 0.375, -0.125, 0.375, -0.25, 0.4375, 0.625, 0.4375, 0.75, 0.375, 0.75, 0.375, 0.625, 0.4375, -0.375, 0.4375, -0.25, 0.375, -0.25, 0.375, -0.375, 0.4375, 0.5, 0.4375, 0.625, 0.375, 0.625, 0.375, 0.5, 0.4375, 1.375, 0.4062, 1.5, 0.375, 1.375, 0.4062, -0.5, 0.4375, -0.375, 0.375, -0.375, 0.4375, 0.375, 0.4375, 0.5, 0.375, 0.5, 0.375, 0.375, 0.4375, 1.25, 0.4375, 1.375, 0.375, 1.375, 0.375, 1.25, 0.4375, 0.25, 0.4375, 0.375, 0.375, 0.375, 0.375, 0.25, 0.4375, 1.125, 0.4375, 1.25, 0.375, 1.25, 0.375, 1.125, 0.4375, 0.125, 0.4375, 0.25, 0.375, 0.25, 0.375, 0.125, 0.4375, 1.0, 0.4375, 1.125, 0.375, 1.125, 0.375, 1.0, 0.4375, 0.0, 0.4375, 0.125, 0.375, 0.125, 0.375, 0.0, 0.4375, 0.875, 0.4375, 1.0, 0.375, 1.0, 0.375, 0.875, 0.4375, -0.125, 0.4375, 0.0, 0.375, 0.0, 0.375, -0.125, 0.375, 0.25, 0.375, 0.375, 0.3125, 0.375, 0.3125, 0.25, 0.375, 1.125, 0.375, 1.25, 0.3125, 1.25, 0.3125, 1.125, 0.375, 0.125, 0.375, 0.25, 0.3125, 0.25, 0.3125, 0.125, 0.375, 1.0, 0.375, 1.125, 0.3125, 1.125, 0.3125, 1.0, 0.375, 0.0, 0.375, 0.125, 0.3125, 0.125, 0.3125, 0.0, 0.375, 0.875, 0.375, 1.0, 0.3125, 1.0, 0.3125, 0.875, 0.375, -0.125, 0.375, 0.0, 0.3125, 0.0, 0.3125, -0.125, 0.375, 0.75, 0.375, 0.875, 0.3125, 0.875, 0.3125, 0.75, 0.375, -0.25, 0.375, -0.125, 0.3125, -0.125, 0.3125, -0.25, 0.375, 0.625, 0.375, 0.75, 0.3125, 0.75, 0.3125, 0.625, 0.375, -0.375, 0.375, -0.25, 0.3125, -0.25, 0.3125, -0.375, 0.375, 0.5, 0.375, 0.625, 0.3125, 0.625, 0.3125, 0.5, 0.375, 1.375, 0.3438, 1.5, 0.3125, 1.375, 0.3438, -0.5, 0.375, -0.375, 0.3125, -0.375, 0.375, 0.375, 0.375, 0.5, 0.3125, 0.5, 0.3125, 0.375, 0.375, 1.25, 0.375, 1.375, 0.3125, 1.375, 0.3125, 1.25, 0.3125, -0.25, 0.3125, -0.125, 0.25, -0.125, 0.25, -0.25, 0.3125, 0.625, 0.3125, 0.75, 0.25, 0.75, 0.25, 0.625, 0.3125, -0.375, 0.3125, -0.25, 0.25, -0.25, 0.25, -0.375, 0.3125, 0.5, 0.3125, 0.625, 0.25, 0.625, 0.25, 0.5, 0.3125, 1.375, 0.2812, 1.5, 0.25, 1.375, 0.2812, -0.5, 0.3125, -0.375, 0.25, -0.375, 0.3125, 0.375, 0.3125, 0.5, 0.25, 0.5, 0.25, 0.375, 0.3125, 1.25, 0.3125, 1.375, 0.25, 1.375, 0.25, 1.25, 0.3125, 0.25, 0.3125, 0.375, 0.25, 0.375, 0.25, 0.25, 0.3125, 1.125, 0.3125, 1.25, 0.25, 1.25, 0.25, 1.125, 0.3125, 0.125, 0.3125, 0.25, 0.25, 0.25, 0.25, 0.125, 0.3125, 1.0, 0.3125, 1.125, 0.25, 1.125, 0.25, 1.0, 0.3125, 0.0, 0.3125, 0.125, 0.25, 0.125, 0.25, 0.0, 0.3125, 0.875, 0.3125, 1.0, 0.25, 1.0, 0.25, 0.875, 0.3125, -0.125, 0.3125, 0.0, 0.25, 0.0, 0.25, -0.125, 0.3125, 0.75, 0.3125, 0.875, 0.25, 0.875, 0.25, 0.75, 0.25, 1.125, 0.25, 1.25, 0.1875, 1.25, 0.1875, 1.125, 0.25, 0.125, 0.25, 0.25, 0.1875, 0.25, 0.1875, 0.125, 0.25, 1.0, 0.25, 1.125, 0.1875, 1.125, 0.1875, 1.0, 0.25, 0.0, 0.25, 0.125, 0.1875, 0.125, 0.1875, 0.0, 0.25, 0.875, 0.25, 1.0, 0.1875, 1.0, 0.1875, 0.875, 0.25, -0.125, 0.25, 0.0, 0.1875, 0.0, 0.1875, -0.125, 0.25, 0.75, 0.25, 0.875, 0.1875, 0.875, 0.1875, 0.75, 0.25, -0.25, 0.25, -0.125, 0.1875, -0.125, 0.1875, -0.25, 0.25, 0.625, 0.25, 0.75, 0.1875, 0.75, 0.1875, 0.625, 0.25, -0.375, 0.25, -0.25, 0.1875, -0.25, 0.1875, -0.375, 0.25, 0.5, 0.25, 0.625, 0.1875, 0.625, 0.1875, 0.5, 0.25, 1.375, 0.2188, 1.5, 0.1875, 1.375, 0.2188, -0.5, 0.25, -0.375, 0.1875, -0.375, 0.25, 0.375, 0.25, 0.5, 0.1875, 0.5, 0.1875, 0.375, 0.25, 1.25, 0.25, 1.375, 0.1875, 1.375, 0.1875, 1.25, 0.25, 0.25, 0.25, 0.375, 0.1875, 0.375, 0.1875, 0.25, 0.1875, 0.625, 0.1875, 0.75, 0.125, 0.75, 0.125, 0.625, 0.1875, -0.375, 0.1875, -0.25, 0.125, -0.25, 0.125, -0.375, 0.1875, 0.5, 0.1875, 0.625, 0.125, 0.625, 0.125, 0.5, 0.1875, 1.375, 0.1562, 1.5, 0.125, 1.375, 0.1562, -0.5, 0.1875, -0.375, 0.125, -0.375, 0.1875, 0.375, 0.1875, 0.5, 0.125, 0.5, 0.125, 0.375, 0.1875, 1.25, 0.1875, 1.375, 0.125, 1.375, 0.125, 1.25, 0.1875, 0.25, 0.1875, 0.375, 0.125, 0.375, 0.125, 0.25, 0.1875, 1.125, 0.1875, 1.25, 0.125, 1.25, 0.125, 1.125, 0.1875, 0.125, 0.1875, 0.25, 0.125, 0.25, 0.125, 0.125, 0.1875, 1.0, 0.1875, 1.125, 0.125, 1.125, 0.125, 1.0, 0.1875, 0.0, 0.1875, 0.125, 0.125, 0.125, 0.125, 0.0, 0.1875, 0.875, 0.1875, 1.0, 0.125, 1.0, 0.125, 0.875, 0.1875, -0.125, 0.1875, 0.0, 0.125, 0.0, 0.125, -0.125, 0.1875, 0.75, 0.1875, 0.875, 0.125, 0.875, 0.125, 0.75, 0.1875, -0.25, 0.1875, -0.125, 0.125, -0.125, 0.125, -0.25, 0.125, 0.125, 0.125, 0.25, 0.0625, 0.25, 0.0625, 0.125, 0.125, 1.0, 0.125, 1.125, 0.0625, 1.125, 0.0625, 1.0, 0.125, 0.0, 0.125, 0.125, 0.0625, 0.125, 0.0625, 0.0, 0.125, 0.875, 0.125, 1.0, 0.0625, 1.0, 0.0625, 0.875, 0.125, -0.125, 0.125, 0.0, 0.0625, 0.0, 0.0625, -0.125, 0.125, 0.75, 0.125, 0.875, 0.0625, 0.875, 0.0625, 0.75, 0.125, -0.25, 0.125, -0.125, 0.0625, -0.125, 0.0625, -0.25, 0.125, 0.625, 0.125, 0.75, 0.0625, 0.75, 0.0625, 0.625, 0.125, -0.375, 0.125, -0.25, 0.0625, -0.25, 0.0625, -0.375, 0.125, 0.5, 0.125, 0.625, 0.0625, 0.625, 0.0625, 0.5, 0.125, 1.375, 0.09375, 1.5, 0.0625, 1.375, 0.09375, -0.5, 0.125, -0.375, 0.0625, -0.375, 0.125, 0.375, 0.125, 0.5, 0.0625, 0.5, 0.0625, 0.375, 0.125, 1.25, 0.125, 1.375, 0.0625, 1.375, 0.0625, 1.25, 0.125, 0.25, 0.125, 0.375, 0.0625, 0.375, 0.0625, 0.25, 0.125, 1.125, 0.125, 1.25, 0.0625, 1.25, 0.0625, 1.125, 0.0625, -0.375, 0.0625, -0.25, -5.96e-08, -0.25, 0.0, -0.375, 0.0625, 0.5, 0.0625, 0.625, -5.96e-08, 0.625, -5.96e-08, 0.5, 0.0625, 1.375, 0.03125, 1.5, 0.0, 1.375, 0.03125, -0.5, 0.0625, -0.375, 0.0, -0.375, 0.0625, 0.375, 0.0625, 0.5, -5.96e-08, 0.5, -5.96e-08, 0.375, 0.0625, 1.25, 0.0625, 1.375, 0.0, 1.375, -5.96e-08, 1.25, 0.0625, 0.25, 0.0625, 0.375, -5.96e-08, 0.375, 0.0, 0.25, 0.0625, 1.125, 0.0625, 1.25, -5.96e-08, 1.25, -5.96e-08, 1.125, 0.0625, 0.125, 0.0625, 0.25, 0.0, 0.25, 0.0, 0.125, 0.0625, 1.0, 0.0625, 1.125, -5.96e-08, 1.125, 0.0, 1.0, 0.0625, 0.0, 0.0625, 0.125, 0.0, 0.125, 0.0, 0.0, 0.0625, 0.875, 0.0625, 1.0, 0.0, 1.0, 0.0, 0.875, 0.0625, -0.125, 0.0625, 0.0, 0.0, 0.0, -5.96e-08, -0.125, 0.0625, 0.75, 0.0625, 0.875, 0.0, 0.875, 0.0, 0.75, 0.0625, -0.25, 0.0625, -0.125, -5.96e-08, -0.125, -5.96e-08, -0.25, 0.0625, 0.625, 0.0625, 0.75, 0.0, 0.75, -5.96e-08, 0.625, 0.0, 0.0, 0.0, 0.125, -0.0625, 0.125, -0.0625, 0.0, 0.0, 0.875, 0.0, 1.0, -0.0625, 1.0, -0.0625, 0.875, -5.96e-08, -0.125, 0.0, 0.0, -0.0625, 0.0, -0.0625, -0.125, 0.0, 0.75, 0.0, 0.875, -0.0625, 0.875, -0.0625, 0.75, -5.96e-08, -0.25, -5.96e-08, -0.125, -0.0625, -0.125, -0.0625, -0.25, -5.96e-08, 0.625, 0.0, 0.75, -0.0625, 0.75, -0.0625, 0.625, 0.0, -0.375, -5.96e-08, -0.25, -0.0625, -0.25, -0.0625, -0.375, -5.96e-08, 0.5, -5.96e-08, 0.625, -0.0625, 0.625, -0.0625, 0.5, 0.0, 1.375, -0.03125, 1.5, -0.0625, 1.375, -0.03125, -0.5, 0.0, -0.375, -0.0625, -0.375, -5.96e-08, 0.375, -5.96e-08, 0.5, -0.0625, 0.5, -0.0625, 0.375, -5.96e-08, 1.25, 0.0, 1.375, -0.0625, 1.375, -0.0625, 1.25, 0.0, 0.25, -5.96e-08, 0.375, -0.0625, 0.375, -0.0625, 0.25, -5.96e-08, 1.125, -5.96e-08, 1.25, -0.0625, 1.25, -0.0625, 1.125, 0.0, 0.125, 0.0, 0.25, -0.0625, 0.25, -0.0625, 0.125, 0.0, 1.0, -5.96e-08, 1.125, -0.0625, 1.125, -0.0625, 1.0, -0.0625, 1.375, -0.09375, 1.5, -0.125, 1.375, -0.09375, -0.5, -0.0625, -0.375, -0.125, -0.375, -0.0625, 0.375, -0.0625, 0.5, -0.125, 0.5, -0.125, 0.375, -0.0625, 1.25, -0.0625, 1.375, -0.125, 1.375, -0.125, 1.25, -0.0625, 0.25, -0.0625, 0.375, -0.125, 0.375, -0.125, 0.25, -0.0625, 1.125, -0.0625, 1.25, -0.125, 1.25, -0.125, 1.125, -0.0625, 0.125, -0.0625, 0.25, -0.125, 0.25, -0.125, 0.125, -0.0625, 1.0, -0.0625, 1.125, -0.125, 1.125, -0.125, 1.0, -0.0625, 0.0, -0.0625, 0.125, -0.125, 0.125, -0.125, 0.0, -0.0625, 0.875, -0.0625, 1.0, -0.125, 1.0, -0.125, 0.875, -0.0625, -0.125, -0.0625, 0.0, -0.125, 0.0, -0.125, -0.125, -0.0625, 0.75, -0.0625, 0.875, -0.125, 0.875, -0.125, 0.75, -0.0625, -0.25, -0.0625, -0.125, -0.125, -0.125, -0.125, -0.25, -0.0625, 0.625, -0.0625, 0.75, -0.125, 0.75, -0.125, 0.625, -0.0625, -0.375, -0.0625, -0.25, -0.125, -0.25, -0.125, -0.375, -0.0625, 0.5, -0.0625, 0.625, -0.125, 0.625, -0.125, 0.5, -0.125, 0.875, -0.125, 1.0, -0.1875, 1.0, -0.1875, 0.875, -0.125, -0.125, -0.125, 0.0, -0.1875, 0.0, -0.1875, -0.125, -0.125, 0.75, -0.125, 0.875, -0.1875, 0.875, -0.1875, 0.75, -0.125, -0.25, -0.125, -0.125, -0.1875, -0.125, -0.1875, -0.25, -0.125, 0.625, -0.125, 0.75, -0.1875, 0.75, -0.1875, 0.625, -0.125, -0.375, -0.125, -0.25, -0.1875, -0.25, -0.1875, -0.375, -0.125, 0.5, -0.125, 0.625, -0.1875, 0.625, -0.1875, 0.5, -0.125, 1.375, -0.1562, 1.5, -0.1875, 1.375, -0.1562, -0.5, -0.125, -0.375, -0.1875, -0.375, -0.125, 0.375, -0.125, 0.5, -0.1875, 0.5, -0.1875, 0.375, -0.125, 1.25, -0.125, 1.375, -0.1875, 1.375, -0.1875, 1.25, -0.125, 0.25, -0.125, 0.375, -0.1875, 0.375, -0.1875, 0.25, -0.125, 1.125, -0.125, 1.25, -0.1875, 1.25, -0.1875, 1.125, -0.125, 0.125, -0.125, 0.25, -0.1875, 0.25, -0.1875, 0.125, -0.125, 1.0, -0.125, 1.125, -0.1875, 1.125, -0.1875, 1.0, -0.125, 0.0, -0.125, 0.125, -0.1875, 0.125, -0.1875, 0.0, -0.1875, 0.375, -0.1875, 0.5, -0.25, 0.5, -0.25, 0.375, -0.1875, 1.25, -0.1875, 1.375, -0.25, 1.375, -0.25, 1.25, -0.1875, 0.25, -0.1875, 0.375, -0.25, 0.375, -0.25, 0.25, -0.1875, 1.125, -0.1875, 1.25, -0.25, 1.25, -0.25, 1.125, -0.1875, 0.125, -0.1875, 0.25, -0.25, 0.25, -0.25, 0.125, -0.1875, 1.0, -0.1875, 1.125, -0.25, 1.125, -0.25, 1.0, -0.1875, 0.0, -0.1875, 0.125, -0.25, 0.125, -0.25, 0.0, -0.1875, 0.875, -0.1875, 1.0, -0.25, 1.0, -0.25, 0.875, -0.1875, -0.125, -0.1875, 0.0, -0.25, 0.0, -0.25, -0.125, -0.1875, 0.75, -0.1875, 0.875, -0.25, 0.875, -0.25, 0.75, -0.1875, -0.25, -0.1875, -0.125, -0.25, -0.125, -0.25, -0.25, -0.1875, 0.625, -0.1875, 0.75, -0.25, 0.75, -0.25, 0.625, -0.1875, -0.375, -0.1875, -0.25, -0.25, -0.25, -0.25, -0.375, -0.1875, 0.5, -0.1875, 0.625, -0.25, 0.625, -0.25, 0.5, -0.1875, 1.375, -0.2188, 1.5, -0.25, 1.375, -0.2188, -0.5, -0.1875, -0.375, -0.25, -0.375, -0.25, -0.125, -0.25, 0.0, -0.3125, 0.0, -0.3125, -0.125, -0.25, 0.75, -0.25, 0.875, -0.3125, 0.875, -0.3125, 0.75, -0.25, -0.25, -0.25, -0.125, -0.3125, -0.125, -0.3125, -0.25, -0.25, 0.625, -0.25, 0.75, -0.3125, 0.75, -0.3125, 0.625, -0.25, -0.375, -0.25, -0.25, -0.3125, -0.25, -0.3125, -0.375, -0.25, 0.5, -0.25, 0.625, -0.3125, 0.625, -0.3125, 0.5, -0.25, 1.375, -0.2812, 1.5, -0.3125, 1.375, -0.2812, -0.5, -0.25, -0.375, -0.3125, -0.375, -0.25, 0.375, -0.25, 0.5, -0.3125, 0.5, -0.3125, 0.375, -0.25, 1.25, -0.25, 1.375, -0.3125, 1.375, -0.3125, 1.25, -0.25, 0.25, -0.25, 0.375, -0.3125, 0.375, -0.3125, 0.25, -0.25, 1.125, -0.25, 1.25, -0.3125, 1.25, -0.3125, 1.125, -0.25, 0.125, -0.25, 0.25, -0.3125, 0.25, -0.3125, 0.125, -0.25, 1.0, -0.25, 1.125, -0.3125, 1.125, -0.3125, 1.0, -0.25, 0.0, -0.25, 0.125, -0.3125, 0.125, -0.3125, 0.0, -0.25, 0.875, -0.25, 1.0, -0.3125, 1.0, -0.3125, 0.875, -0.3125, 1.25, -0.3125, 1.375, -0.375, 1.375, -0.375, 1.25, -0.3125, 0.25, -0.3125, 0.375, -0.375, 0.375, -0.375, 0.25, -0.3125, 1.125, -0.3125, 1.25, -0.375, 1.25, -0.375, 1.125, -0.3125, 0.125, -0.3125, 0.25, -0.375, 0.25, -0.375, 0.125, -0.3125, 1.0, -0.3125, 1.125, -0.375, 1.125, -0.375, 1.0, -0.3125, 0.0, -0.3125, 0.125, -0.375, 0.125, -0.375, 0.0, -0.3125, 0.875, -0.3125, 1.0, -0.375, 1.0, -0.375, 0.875, -0.3125, -0.125, -0.3125, 0.0, -0.375, 0.0, -0.375, -0.125, -0.3125, 0.75, -0.3125, 0.875, -0.375, 0.875, -0.375, 0.75, -0.3125, -0.25, -0.3125, -0.125, -0.375, -0.125, -0.375, -0.25, -0.3125, 0.625, -0.3125, 0.75, -0.375, 0.75, -0.375, 0.625, -0.3125, -0.375, -0.3125, -0.25, -0.375, -0.25, -0.375, -0.375, -0.3125, 0.5, -0.3125, 0.625, -0.375, 0.625, -0.375, 0.5, -0.3125, 1.375, -0.3438, 1.5, -0.375, 1.375, -0.3438, -0.5, -0.3125, -0.375, -0.375, -0.375, -0.3125, 0.375, -0.3125, 0.5, -0.375, 0.5, -0.375, 0.375, -0.375, 0.75, -0.375, 0.875, -0.4375, 0.875, -0.4375, 0.75, -0.375, -0.25, -0.375, -0.125, -0.4375, -0.125, -0.4375, -0.25, -0.375, 0.625, -0.375, 0.75, -0.4375, 0.75, -0.4375, 0.625, -0.375, -0.375, -0.375, -0.25, -0.4375, -0.25, -0.4375, -0.375, -0.375, 0.5, -0.375, 0.625, -0.4375, 0.625, -0.4375, 0.5, -0.375, 1.375, -0.4062, 1.5, -0.4375, 1.375, -0.4062, -0.5, -0.375, -0.375, -0.4375, -0.375, -0.375, 0.375, -0.375, 0.5, -0.4375, 0.5, -0.4375, 0.375, -0.375, 1.25, -0.375, 1.375, -0.4375, 1.375, -0.4375, 1.25, -0.375, 0.25, -0.375, 0.375, -0.4375, 0.375, -0.4375, 0.25, -0.375, 1.125, -0.375, 1.25, -0.4375, 1.25, -0.4375, 1.125, -0.375, 0.125, -0.375, 0.25, -0.4375, 0.25, -0.4375, 0.125, -0.375, 1.0, -0.375, 1.125, -0.4375, 1.125, -0.4375, 1.0, -0.375, 0.0, -0.375, 0.125, -0.4375, 0.125, -0.4375, 0.0, -0.375, 0.875, -0.375, 1.0, -0.4375, 1.0, -0.4375, 0.875, -0.375, -0.125, -0.375, 0.0, -0.4375, 0.0, -0.4375, -0.125, -0.4375, 0.25, -0.4375, 0.375, -0.5, 0.375, -0.5, 0.25, -0.4375, 1.125, -0.4375, 1.25, -0.5, 1.25, -0.5, 1.125, -0.4375, 0.125, -0.4375, 0.25, -0.5, 0.25, -0.5, 0.125, -0.4375, 1.0, -0.4375, 1.125, -0.5, 1.125, -0.5, 1.0, -0.4375, 0.0, -0.4375, 0.125, -0.5, 0.125, -0.5, 0.0, -0.4375, 0.875, -0.4375, 1.0, -0.5, 1.0, -0.5, 0.875, -0.4375, -0.125, -0.4375, 0.0, -0.5, 0.0, -0.5, -0.125, -0.4375, 0.75, -0.4375, 0.875, -0.5, 0.875, -0.5, 0.75, -0.4375, -0.25, -0.4375, -0.125, -0.5, -0.125, -0.5, -0.25, -0.4375, 0.625, -0.4375, 0.75, -0.5, 0.75, -0.5, 0.625, -0.4375, -0.375, -0.4375, -0.25, -0.5, -0.25, -0.5, -0.375, -0.4375, 0.5, -0.4375, 0.625, -0.5, 0.625, -0.5, 0.5, -0.4375, 1.375, -0.4688, 1.5, -0.5, 1.375, -0.4688, -0.5, -0.4375, -0.375, -0.5, -0.375, -0.4375, 0.375, -0.4375, 0.5, -0.5, 0.5, -0.5, 0.375, -0.4375, 1.25, -0.4375, 1.375, -0.5, 1.375, -0.5, 1.25, 1.5, -0.25, 1.5, -0.125, 1.437, -0.125, 1.437, -0.25, 1.5, 0.625, 1.5, 0.75, 1.438, 0.75, 1.437, 0.625, 1.5, -0.375, 1.5, -0.25, 1.437, -0.25, 1.438, -0.375, 1.5, 0.5, 1.5, 0.625, 1.437, 0.625, 1.437, 0.5, 1.5, 1.375, 1.469, 1.5, 1.438, 1.375, 1.469, -0.5, 1.5, -0.375, 1.438, -0.375, 1.5, 0.375, 1.5, 0.5, 1.437, 0.5, 1.437, 0.375, 1.5, 1.25, 1.5, 1.375, 1.438, 1.375, 1.437, 1.25, 1.5, 0.25, 1.5, 0.375, 1.437, 0.375, 1.438, 0.25, 1.5, 1.125, 1.5, 1.25, 1.437, 1.25, 1.437, 1.125, 1.5, 0.125, 1.5, 0.25, 1.438, 0.25, 1.437, 0.125, 1.5, 1.0, 1.5, 1.125, 1.437, 1.125, 1.438, 1.0, 1.5, 0.0, 1.5, 0.125, 1.437, 0.125, 1.438, 0.0, 1.5, 0.875, 1.5, 1.0, 1.438, 1.0, 1.437, 0.875, 1.5, -0.125, 1.5, 0.0, 1.438, 0.0, 1.437, -0.125, 1.5, 0.75, 1.5, 0.875, 1.437, 0.875, 1.438, 0.75, 1.437, 0.125, 1.438, 0.25, 1.375, 0.25, 1.375, 0.125, 1.438, 1.0, 1.437, 1.125, 1.375, 1.125, 1.375, 1.0, 1.438, 0.0, 1.437, 0.125, 1.375, 0.125, 1.375, 0.0, 1.437, 0.875, 1.438, 1.0, 1.375, 1.0, 1.375, 0.875, 1.437, -0.125, 1.438, 0.0, 1.375, 0.0, 1.375, -0.125, 1.438, 0.75, 1.437, 0.875, 1.375, 0.875, 1.375, 0.75, 1.437, -0.25, 1.437, -0.125, 1.375, -0.125, 1.375, -0.25, 1.437, 0.625, 1.438, 0.75, 1.375, 0.75, 1.375, 0.625, 1.438, -0.375, 1.437, -0.25, 1.375, -0.25, 1.375, -0.375, 1.437, 0.5, 1.437, 0.625, 1.375, 0.625, 1.375, 0.5, 1.438, 1.375, 1.406, 1.5, 1.375, 1.375, 1.406, -0.5, 1.438, -0.375, 1.375, -0.375, 1.437, 0.375, 1.437, 0.5, 1.375, 0.5, 1.375, 0.375, 1.437, 1.25, 1.438, 1.375, 1.375, 1.375, 1.375, 1.25, 1.438, 0.25, 1.437, 0.375, 1.375, 0.375, 1.375, 0.25, 1.437, 1.125, 1.437, 1.25, 1.375, 1.25, 1.375, 1.125, 1.375, -0.375, 1.375, -0.25, 1.312, -0.25, 1.312, -0.375, 1.375, 0.5, 1.375, 0.625, 1.312, 0.625, 1.312, 0.5, 1.375, 1.375, 1.344, 1.5, 1.312, 1.375, 1.344, -0.5, 1.375, -0.375, 1.312, -0.375, 1.375, 0.375, 1.375, 0.5, 1.312, 0.5, 1.312, 0.375, 1.375, 1.25, 1.375, 1.375, 1.312, 1.375, 1.312, 1.25, 1.375, 0.25, 1.375, 0.375, 1.312, 0.375, 1.312, 0.25, 1.375, 1.125, 1.375, 1.25, 1.312, 1.25, 1.312, 1.125, 1.375, 0.125, 1.375, 0.25, 1.312, 0.25, 1.312, 0.125, 1.375, 1.0, 1.375, 1.125, 1.312, 1.125, 1.312, 1.0, 1.375, 0.0, 1.375, 0.125, 1.312, 0.125, 1.312, 0.0, 1.375, 0.875, 1.375, 1.0, 1.312, 1.0, 1.312, 0.875, 1.375, -0.125, 1.375, 0.0, 1.312, 0.0, 1.312, -0.125, 1.375, 0.75, 1.375, 0.875, 1.312, 0.875, 1.312, 0.75, 1.375, -0.25, 1.375, -0.125, 1.312, -0.125, 1.312, -0.25, 1.375, 0.625, 1.375, 0.75, 1.312, 0.75, 1.312, 0.625, 1.312, 1.0, 1.312, 1.125, 1.25, 1.125, 1.25, 1.0, 1.312, 0.0, 1.312, 0.125, 1.25, 0.125, 1.25, 0.0, 1.312, 0.875, 1.312, 1.0, 1.25, 1.0, 1.25, 0.875, 1.312, -0.125, 1.312, 0.0, 1.25, 0.0, 1.25, -0.125, 1.312, 0.75, 1.312, 0.875, 1.25, 0.875, 1.25, 0.75, 1.312, -0.25, 1.312, -0.125, 1.25, -0.125, 1.25, -0.25, 1.312, 0.625, 1.312, 0.75, 1.25, 0.75, 1.25, 0.625, 1.312, -0.375, 1.312, -0.25, 1.25, -0.25, 1.25, -0.375, 1.312, 0.5, 1.312, 0.625, 1.25, 0.625, 1.25, 0.5, 1.312, 1.375, 1.281, 1.5, 1.25, 1.375, 1.281, -0.5, 1.312, -0.375, 1.25, -0.375, 1.312, 0.375, 1.312, 0.5, 1.25, 0.5, 1.25, 0.375, 1.312, 1.25, 1.312, 1.375, 1.25, 1.375, 1.25, 1.25, 1.312, 0.25, 1.312, 0.375, 1.25, 0.375, 1.25, 0.25, 1.312, 1.125, 1.312, 1.25, 1.25, 1.25, 1.25, 1.125, 1.312, 0.125, 1.312, 0.25, 1.25, 0.25, 1.25, 0.125, 1.25, 0.5, 1.25, 0.625, 1.187, 0.625, 1.187, 0.5, 1.25, 1.375, 1.219, 1.5, 1.188, 1.375, 1.219, -0.5, 1.25, -0.375, 1.188, -0.375, 1.25, 0.375, 1.25, 0.5, 1.187, 0.5, 1.187, 0.375, 1.25, 1.25, 1.25, 1.375, 1.188, 1.375, 1.188, 1.25, 1.25, 0.25, 1.25, 0.375, 1.187, 0.375, 1.188, 0.25, 1.25, 1.125, 1.25, 1.25, 1.188, 1.25, 1.187, 1.125, 1.25, 0.125, 1.25, 0.25, 1.188, 0.25, 1.187, 0.125, 1.25, 1.0, 1.25, 1.125, 1.187, 1.125, 1.188, 1.0, 1.25, 0.0, 1.25, 0.125, 1.187, 0.125, 1.188, 0.0, 1.25, 0.875, 1.25, 1.0, 1.188, 1.0, 1.187, 0.875, 1.25, -0.125, 1.25, 0.0, 1.188, 0.0, 1.187, -0.125, 1.25, 0.75, 1.25, 0.875, 1.187, 0.875, 1.188, 0.75, 1.25, -0.25, 1.25, -0.125, 1.187, -0.125, 1.188, -0.25, 1.25, 0.625, 1.25, 0.75, 1.188, 0.75, 1.187, 0.625, 1.25, -0.375, 1.25, -0.25, 1.188, -0.25, 1.188, -0.375, 1.188, 0.0, 1.187, 0.125, 1.125, 0.125, 1.125, 0.0, 1.187, 0.875, 1.188, 1.0, 1.125, 1.0, 1.125, 0.875, 1.187, -0.125, 1.188, 0.0, 1.125, 0.0, 1.125, -0.125, 1.188, 0.75, 1.187, 0.875, 1.125, 0.875, 1.125, 0.75, 1.188, -0.25, 1.187, -0.125, 1.125, -0.125, 1.125, -0.25, 1.187, 0.625, 1.188, 0.75, 1.125, 0.75, 1.125, 0.625, 1.188, -0.375, 1.188, -0.25, 1.125, -0.25, 1.125, -0.375, 1.187, 0.5, 1.187, 0.625, 1.125, 0.625, 1.125, 0.5, 1.188, 1.375, 1.156, 1.5, 1.125, 1.375, 1.156, -0.5, 1.188, -0.375, 1.125, -0.375, 1.187, 0.375, 1.187, 0.5, 1.125, 0.5, 1.125, 0.375, 1.188, 1.25, 1.188, 1.375, 1.125, 1.375, 1.125, 1.25, 1.188, 0.25, 1.187, 0.375, 1.125, 0.375, 1.125, 0.25, 1.187, 1.125, 1.188, 1.25, 1.125, 1.25, 1.125, 1.125, 1.187, 0.125, 1.188, 0.25, 1.125, 0.25, 1.125, 0.125, 1.188, 1.0, 1.187, 1.125, 1.125, 1.125, 1.125, 1.0, 1.125, 1.375, 1.094, 1.5, 1.062, 1.375, 1.094, -0.5, 1.125, -0.375, 1.062, -0.375, 1.125, 0.375, 1.125, 0.5, 1.062, 0.5, 1.062, 0.375, 1.125, 1.25, 1.125, 1.375, 1.062, 1.375, 1.062, 1.25, 1.125, 0.25, 1.125, 0.375, 1.062, 0.375, 1.062, 0.25, 1.125, 1.125, 1.125, 1.25, 1.062, 1.25, 1.062, 1.125, 1.125, 0.125, 1.125, 0.25, 1.062, 0.25, 1.062, 0.125, 1.125, 1.0, 1.125, 1.125, 1.062, 1.125, 1.062, 1.0, 1.125, 0.0, 1.125, 0.125, 1.062, 0.125, 1.062, 0.0, 1.125, 0.875, 1.125, 1.0, 1.062, 1.0, 1.062, 0.875, 1.125, -0.125, 1.125, 0.0, 1.062, 0.0, 1.062, -0.125, 1.125, 0.75, 1.125, 0.875, 1.062, 0.875, 1.062, 0.75, 1.125, -0.25, 1.125, -0.125, 1.062, -0.125, 1.062, -0.25, 1.125, 0.625, 1.125, 0.75, 1.062, 0.75, 1.062, 0.625, 1.125, -0.375, 1.125, -0.25, 1.062, -0.25, 1.062, -0.375, 1.125, 0.5, 1.125, 0.625, 1.062, 0.625, 1.062, 0.5, 1.062, 0.875, 1.062, 1.0, 1.0, 1.0, 1.0, 0.875, 1.062, -0.125, 1.062, 0.0, 1.0, 0.0, 1.0, -0.125, 1.062, 0.75, 1.062, 0.875, 1.0, 0.875, 1.0, 0.75, 1.062, -0.25, 1.062, -0.125, 1.0, -0.125, 1.0, -0.25, 1.062, 0.625, 1.062, 0.75, 1.0, 0.75, 1.0, 0.625, 1.062, -0.375, 1.062, -0.25, 1.0, -0.25, 1.0, -0.375, 1.062, 0.5, 1.062, 0.625, 1.0, 0.625, 1.0, 0.5, 1.062, 1.375, 1.031, 1.5, 1.0, 1.375, 1.031, -0.5, 1.062, -0.375, 1.0, -0.375, 1.062, 0.375, 1.062, 0.5, 1.0, 0.5, 1.0, 0.375, 1.062, 1.25, 1.062, 1.375, 1.0, 1.375, 1.0, 1.25, 1.062, 0.25, 1.062, 0.375, 1.0, 0.375, 1.0, 0.25, 1.062, 1.125, 1.062, 1.25, 1.0, 1.25, 1.0, 1.125, 1.062, 0.125, 1.062, 0.25, 1.0, 0.25, 1.0, 0.125, 1.062, 1.0, 1.062, 1.125, 1.0, 1.125, 1.0, 1.0, 1.062, 0.0, 1.062, 0.125, 1.0, 0.125, 1.0, 0.0])
me_sphere.materials.append(mat_ceiling_tiles)
me_sphere.update()

# ---- objects
ob_sphere = bpy.data.objects.new('Sphere', me_sphere)
ob_camera = bpy.data.objects.new('Camera', cam_camera)

# ---- transforms, parenting, visibility, modifiers, constraints
ob_sphere.location = (0.0, 0.0, 0.0)
ob_camera.location = (0.0, -1.5, 0.0)
ob_camera.rotation_euler = (1.571, -0.0, 0.0)

# ---- collection membership
col_collection.objects.link(ob_sphere)
col_collection.objects.link(ob_camera)

# ---- scene / render settings (as saved in the file)
scene.camera = ob_camera
scene.frame_start = 1; scene.frame_end = 250; scene.frame_set(1)
scene.render.engine = 'BLENDER_EEVEE_NEXT'
scene.render.resolution_x = 512
scene.render.resolution_y = 512
scene.render.film_transparent = True
bpy.context.view_layer.update()

# ---- added for rendering (the .blend has no usable light): sun
light_auto_sun = bpy.data.lights.new('AutoSun', 'SUN')
light_auto_sun.energy = 3.0
light_auto_sun.angle = 0.0523599
ob_auto_sun = bpy.data.objects.new('AutoSun', light_auto_sun)
scene.collection.objects.link(ob_auto_sun)
ob_auto_sun.rotation_euler = (0.872665, 0.174533, 0.523599)
bpy.context.view_layer.update()
